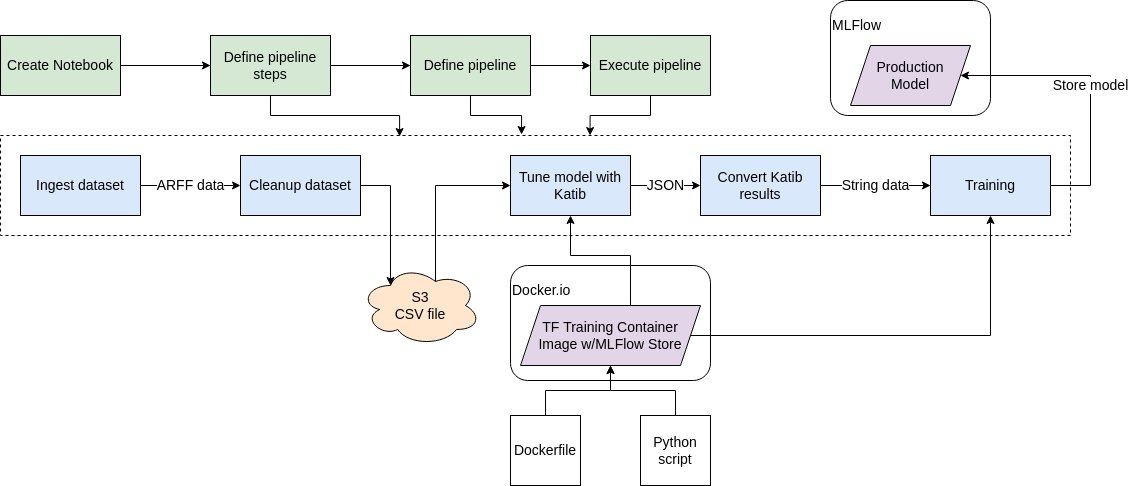

The diagram above was exported from draw.io. Its source (the exported page's mxGraphModel, read from the mxfile embedded in the PNG):
<mxGraphModel dx="1102" dy="1804" grid="1" gridSize="10" guides="1" tooltips="1" connect="1" arrows="1" fold="1" page="1" pageScale="1" pageWidth="827" pageHeight="1169" math="0" shadow="0">
  <root>
    <mxCell id="0" />
    <mxCell id="1" parent="0" />
    <mxCell id="65NN786YbPq1cq10lRBg-1" value="Docker.io&lt;br&gt;&lt;br&gt;&lt;br&gt;&lt;br&gt;&lt;br&gt;" style="rounded=1;whiteSpace=wrap;html=1;strokeColor=#000000;strokeWidth=1;fontSize=14;fillColor=none;align=left;" vertex="1" parent="1">
      <mxGeometry x="550" y="150" width="200" height="115" as="geometry" />
    </mxCell>
    <mxCell id="a16lnsYKV2c-VJqamdHZ-3" value="MLFlow&lt;br&gt;&lt;br&gt;&lt;br&gt;&lt;br&gt;&lt;br&gt;" style="rounded=1;whiteSpace=wrap;html=1;strokeColor=#000000;strokeWidth=1;fontSize=14;align=left;" parent="1" vertex="1">
      <mxGeometry x="870" y="-115" width="160" height="115" as="geometry" />
    </mxCell>
    <mxCell id="VwGffP-jHWZVfeoXgGHm-39" value="" style="rounded=0;whiteSpace=wrap;html=1;fillColor=none;dashed=1;" parent="1" vertex="1">
      <mxGeometry x="40" y="20" width="1070" height="100" as="geometry" />
    </mxCell>
    <mxCell id="VwGffP-jHWZVfeoXgGHm-34" value="ARFF data" style="edgeStyle=orthogonalEdgeStyle;rounded=0;orthogonalLoop=1;jettySize=auto;html=1;entryX=0;entryY=0.5;entryDx=0;entryDy=0;fontSize=14;" parent="1" source="VwGffP-jHWZVfeoXgGHm-1" target="VwGffP-jHWZVfeoXgGHm-2" edge="1">
      <mxGeometry relative="1" as="geometry" />
    </mxCell>
    <mxCell id="VwGffP-jHWZVfeoXgGHm-1" value="Ingest dataset" style="rounded=0;whiteSpace=wrap;html=1;fillColor=#dae8fc;strokeColor=#000000;fontSize=14;strokeWidth=1;" parent="1" vertex="1">
      <mxGeometry x="60" y="40" width="120" height="60" as="geometry" />
    </mxCell>
    <mxCell id="VwGffP-jHWZVfeoXgGHm-41" style="edgeStyle=orthogonalEdgeStyle;rounded=0;orthogonalLoop=1;jettySize=auto;html=1;entryX=0.25;entryY=0.25;entryDx=0;entryDy=0;entryPerimeter=0;exitX=1;exitY=0.5;exitDx=0;exitDy=0;" parent="1" source="VwGffP-jHWZVfeoXgGHm-2" target="VwGffP-jHWZVfeoXgGHm-57" edge="1">
      <mxGeometry relative="1" as="geometry">
        <mxPoint x="438.70000000000005" y="144.3499999999999" as="targetPoint" />
      </mxGeometry>
    </mxCell>
    <mxCell id="VwGffP-jHWZVfeoXgGHm-2" value="Cleanup dataset" style="rounded=0;whiteSpace=wrap;html=1;fillColor=#dae8fc;strokeColor=#000000;fontSize=14;strokeWidth=1;" parent="1" vertex="1">
      <mxGeometry x="280" y="40" width="120" height="60" as="geometry" />
    </mxCell>
    <mxCell id="VwGffP-jHWZVfeoXgGHm-61" value="JSON" style="edgeStyle=orthogonalEdgeStyle;rounded=0;orthogonalLoop=1;jettySize=auto;html=1;entryX=0;entryY=0.5;entryDx=0;entryDy=0;fontSize=14;" parent="1" source="VwGffP-jHWZVfeoXgGHm-4" target="VwGffP-jHWZVfeoXgGHm-58" edge="1">
      <mxGeometry relative="1" as="geometry" />
    </mxCell>
    <mxCell id="VwGffP-jHWZVfeoXgGHm-4" value="Tune model with Katib" style="rounded=0;whiteSpace=wrap;html=1;fillColor=#dae8fc;strokeColor=#000000;fontSize=14;strokeWidth=1;" parent="1" vertex="1">
      <mxGeometry x="550" y="40" width="120" height="60" as="geometry" />
    </mxCell>
    <mxCell id="VwGffP-jHWZVfeoXgGHm-10" style="edgeStyle=orthogonalEdgeStyle;rounded=0;orthogonalLoop=1;jettySize=auto;html=1;entryX=0.5;entryY=1;entryDx=0;entryDy=0;exitX=0.583;exitY=0.017;exitDx=0;exitDy=0;exitPerimeter=0;" parent="1" source="VwGffP-jHWZVfeoXgGHm-9" target="VwGffP-jHWZVfeoXgGHm-4" edge="1">
      <mxGeometry relative="1" as="geometry">
        <Array as="points">
          <mxPoint x="670" y="140" />
          <mxPoint x="610" y="140" />
        </Array>
      </mxGeometry>
    </mxCell>
    <mxCell id="VwGffP-jHWZVfeoXgGHm-63" style="edgeStyle=orthogonalEdgeStyle;rounded=0;orthogonalLoop=1;jettySize=auto;html=1;entryX=0.5;entryY=1;entryDx=0;entryDy=0;" parent="1" source="VwGffP-jHWZVfeoXgGHm-9" target="VwGffP-jHWZVfeoXgGHm-60" edge="1">
      <mxGeometry relative="1" as="geometry" />
    </mxCell>
    <mxCell id="VwGffP-jHWZVfeoXgGHm-9" value="TF Training Container&lt;br&gt;Image w/MLFlow Store" style="shape=parallelogram;perimeter=parallelogramPerimeter;whiteSpace=wrap;html=1;fixedSize=1;fillColor=#e1d5e7;strokeColor=#000000;fontSize=14;strokeWidth=1;" parent="1" vertex="1">
      <mxGeometry x="560" y="190" width="180" height="60" as="geometry" />
    </mxCell>
    <mxCell id="VwGffP-jHWZVfeoXgGHm-36" style="edgeStyle=orthogonalEdgeStyle;rounded=0;orthogonalLoop=1;jettySize=auto;html=1;entryX=0;entryY=0.5;entryDx=0;entryDy=0;" parent="1" source="VwGffP-jHWZVfeoXgGHm-18" target="VwGffP-jHWZVfeoXgGHm-35" edge="1">
      <mxGeometry relative="1" as="geometry" />
    </mxCell>
    <mxCell id="VwGffP-jHWZVfeoXgGHm-18" value="Create Notebook" style="rounded=0;whiteSpace=wrap;html=1;fillColor=#d5e8d4;strokeColor=#000000;fontSize=14;strokeWidth=1;" parent="1" vertex="1">
      <mxGeometry x="40" y="-80" width="120" height="60" as="geometry" />
    </mxCell>
    <mxCell id="VwGffP-jHWZVfeoXgGHm-38" style="edgeStyle=orthogonalEdgeStyle;rounded=0;orthogonalLoop=1;jettySize=auto;html=1;entryX=0;entryY=0.5;entryDx=0;entryDy=0;exitX=1;exitY=0.5;exitDx=0;exitDy=0;" parent="1" source="VwGffP-jHWZVfeoXgGHm-35" target="VwGffP-jHWZVfeoXgGHm-37" edge="1">
      <mxGeometry relative="1" as="geometry" />
    </mxCell>
    <mxCell id="a16lnsYKV2c-VJqamdHZ-4" style="edgeStyle=orthogonalEdgeStyle;rounded=0;orthogonalLoop=1;jettySize=auto;html=1;fontSize=14;entryX=0.373;entryY=0.01;entryDx=0;entryDy=0;entryPerimeter=0;" parent="1" source="VwGffP-jHWZVfeoXgGHm-35" target="VwGffP-jHWZVfeoXgGHm-39" edge="1">
      <mxGeometry relative="1" as="geometry" />
    </mxCell>
    <mxCell id="VwGffP-jHWZVfeoXgGHm-35" value="Define pipeline steps" style="rounded=0;whiteSpace=wrap;html=1;fillColor=#d5e8d4;strokeColor=#000000;fontSize=14;strokeWidth=1;" parent="1" vertex="1">
      <mxGeometry x="250" y="-80" width="120" height="60" as="geometry" />
    </mxCell>
    <mxCell id="VwGffP-jHWZVfeoXgGHm-40" style="edgeStyle=orthogonalEdgeStyle;rounded=0;orthogonalLoop=1;jettySize=auto;html=1;exitX=0.5;exitY=1;exitDx=0;exitDy=0;entryX=0.487;entryY=-0.01;entryDx=0;entryDy=0;entryPerimeter=0;" parent="1" source="VwGffP-jHWZVfeoXgGHm-37" target="VwGffP-jHWZVfeoXgGHm-39" edge="1">
      <mxGeometry relative="1" as="geometry">
        <mxPoint x="515" y="30" as="targetPoint" />
      </mxGeometry>
    </mxCell>
    <mxCell id="VwGffP-jHWZVfeoXgGHm-50" style="edgeStyle=orthogonalEdgeStyle;rounded=0;orthogonalLoop=1;jettySize=auto;html=1;entryX=0;entryY=0.5;entryDx=0;entryDy=0;" parent="1" source="VwGffP-jHWZVfeoXgGHm-37" target="VwGffP-jHWZVfeoXgGHm-49" edge="1">
      <mxGeometry relative="1" as="geometry" />
    </mxCell>
    <mxCell id="VwGffP-jHWZVfeoXgGHm-37" value="Define pipeline" style="rounded=0;whiteSpace=wrap;html=1;fillColor=#d5e8d4;strokeColor=#000000;fontSize=14;strokeWidth=1;" parent="1" vertex="1">
      <mxGeometry x="450" y="-80" width="120" height="60" as="geometry" />
    </mxCell>
    <mxCell id="VwGffP-jHWZVfeoXgGHm-44" style="edgeStyle=orthogonalEdgeStyle;rounded=0;orthogonalLoop=1;jettySize=auto;html=1;exitX=0.625;exitY=0.2;exitDx=0;exitDy=0;exitPerimeter=0;entryX=0;entryY=0.5;entryDx=0;entryDy=0;" parent="1" source="VwGffP-jHWZVfeoXgGHm-57" target="VwGffP-jHWZVfeoXgGHm-4" edge="1">
      <mxGeometry relative="1" as="geometry">
        <mxPoint x="521.3" y="144.3499999999999" as="sourcePoint" />
        <Array as="points">
          <mxPoint x="475" y="70" />
        </Array>
      </mxGeometry>
    </mxCell>
    <mxCell id="a16lnsYKV2c-VJqamdHZ-1" style="edgeStyle=orthogonalEdgeStyle;rounded=0;orthogonalLoop=1;jettySize=auto;html=1;fontSize=14;entryX=0.551;entryY=0;entryDx=0;entryDy=0;entryPerimeter=0;" parent="1" source="VwGffP-jHWZVfeoXgGHm-49" target="VwGffP-jHWZVfeoXgGHm-39" edge="1">
      <mxGeometry relative="1" as="geometry" />
    </mxCell>
    <mxCell id="VwGffP-jHWZVfeoXgGHm-49" value="Execute pipeline" style="rounded=0;whiteSpace=wrap;html=1;fillColor=#d5e8d4;strokeColor=#000000;fontSize=14;strokeWidth=1;" parent="1" vertex="1">
      <mxGeometry x="630" y="-80" width="120" height="60" as="geometry" />
    </mxCell>
    <mxCell id="VwGffP-jHWZVfeoXgGHm-55" style="edgeStyle=orthogonalEdgeStyle;rounded=0;orthogonalLoop=1;jettySize=auto;html=1;" parent="1" source="VwGffP-jHWZVfeoXgGHm-53" target="VwGffP-jHWZVfeoXgGHm-9" edge="1">
      <mxGeometry relative="1" as="geometry" />
    </mxCell>
    <mxCell id="VwGffP-jHWZVfeoXgGHm-53" value="Dockerfile" style="whiteSpace=wrap;html=1;aspect=fixed;fillColor=none;fontSize=14;" parent="1" vertex="1">
      <mxGeometry x="550" y="300" width="70" height="70" as="geometry" />
    </mxCell>
    <mxCell id="VwGffP-jHWZVfeoXgGHm-56" value="" style="edgeStyle=orthogonalEdgeStyle;rounded=0;orthogonalLoop=1;jettySize=auto;html=1;" parent="1" source="VwGffP-jHWZVfeoXgGHm-54" target="VwGffP-jHWZVfeoXgGHm-9" edge="1">
      <mxGeometry relative="1" as="geometry" />
    </mxCell>
    <mxCell id="VwGffP-jHWZVfeoXgGHm-54" value="Python&lt;br style=&quot;font-size: 14px;&quot;&gt;script" style="whiteSpace=wrap;html=1;aspect=fixed;fillColor=none;fontSize=14;" parent="1" vertex="1">
      <mxGeometry x="680" y="300" width="70" height="70" as="geometry" />
    </mxCell>
    <mxCell id="VwGffP-jHWZVfeoXgGHm-57" value="S3&lt;br style=&quot;font-size: 14px;&quot;&gt;CSV file" style="ellipse;shape=cloud;whiteSpace=wrap;html=1;fillColor=#ffe6cc;fontSize=14;strokeColor=#000000;strokeWidth=1;" parent="1" vertex="1">
      <mxGeometry x="400" y="150" width="120" height="80" as="geometry" />
    </mxCell>
    <mxCell id="VwGffP-jHWZVfeoXgGHm-62" value="String data" style="edgeStyle=orthogonalEdgeStyle;rounded=0;orthogonalLoop=1;jettySize=auto;html=1;entryX=0;entryY=0.5;entryDx=0;entryDy=0;fontSize=14;" parent="1" source="VwGffP-jHWZVfeoXgGHm-58" target="VwGffP-jHWZVfeoXgGHm-60" edge="1">
      <mxGeometry relative="1" as="geometry" />
    </mxCell>
    <mxCell id="VwGffP-jHWZVfeoXgGHm-58" value="Convert Katib results" style="rounded=0;whiteSpace=wrap;html=1;fillColor=#dae8fc;strokeColor=#000000;fontSize=14;strokeWidth=1;" parent="1" vertex="1">
      <mxGeometry x="740" y="40" width="120" height="60" as="geometry" />
    </mxCell>
    <mxCell id="VwGffP-jHWZVfeoXgGHm-66" value="Store model" style="edgeStyle=orthogonalEdgeStyle;rounded=0;orthogonalLoop=1;jettySize=auto;html=1;entryX=1;entryY=0.5;entryDx=0;entryDy=0;fontSize=14;exitX=1;exitY=0.5;exitDx=0;exitDy=0;" parent="1" source="VwGffP-jHWZVfeoXgGHm-60" target="VwGffP-jHWZVfeoXgGHm-67" edge="1">
      <mxGeometry relative="1" as="geometry">
        <mxPoint x="1110" y="-80" as="targetPoint" />
        <Array as="points">
          <mxPoint x="1130" y="70" />
          <mxPoint x="1130" y="-40" />
        </Array>
      </mxGeometry>
    </mxCell>
    <mxCell id="VwGffP-jHWZVfeoXgGHm-60" value="Training" style="rounded=0;whiteSpace=wrap;html=1;fillColor=#dae8fc;strokeColor=#000000;fontSize=14;strokeWidth=1;" parent="1" vertex="1">
      <mxGeometry x="970" y="40" width="120" height="60" as="geometry" />
    </mxCell>
    <mxCell id="VwGffP-jHWZVfeoXgGHm-67" value="Production&lt;br style=&quot;font-size: 14px;&quot;&gt;Model" style="shape=parallelogram;perimeter=parallelogramPerimeter;whiteSpace=wrap;html=1;fixedSize=1;fillColor=#e1d5e7;strokeColor=#000000;fontSize=14;strokeWidth=1;" parent="1" vertex="1">
      <mxGeometry x="890" y="-70" width="120" height="60" as="geometry" />
    </mxCell>
  </root>
</mxGraphModel>